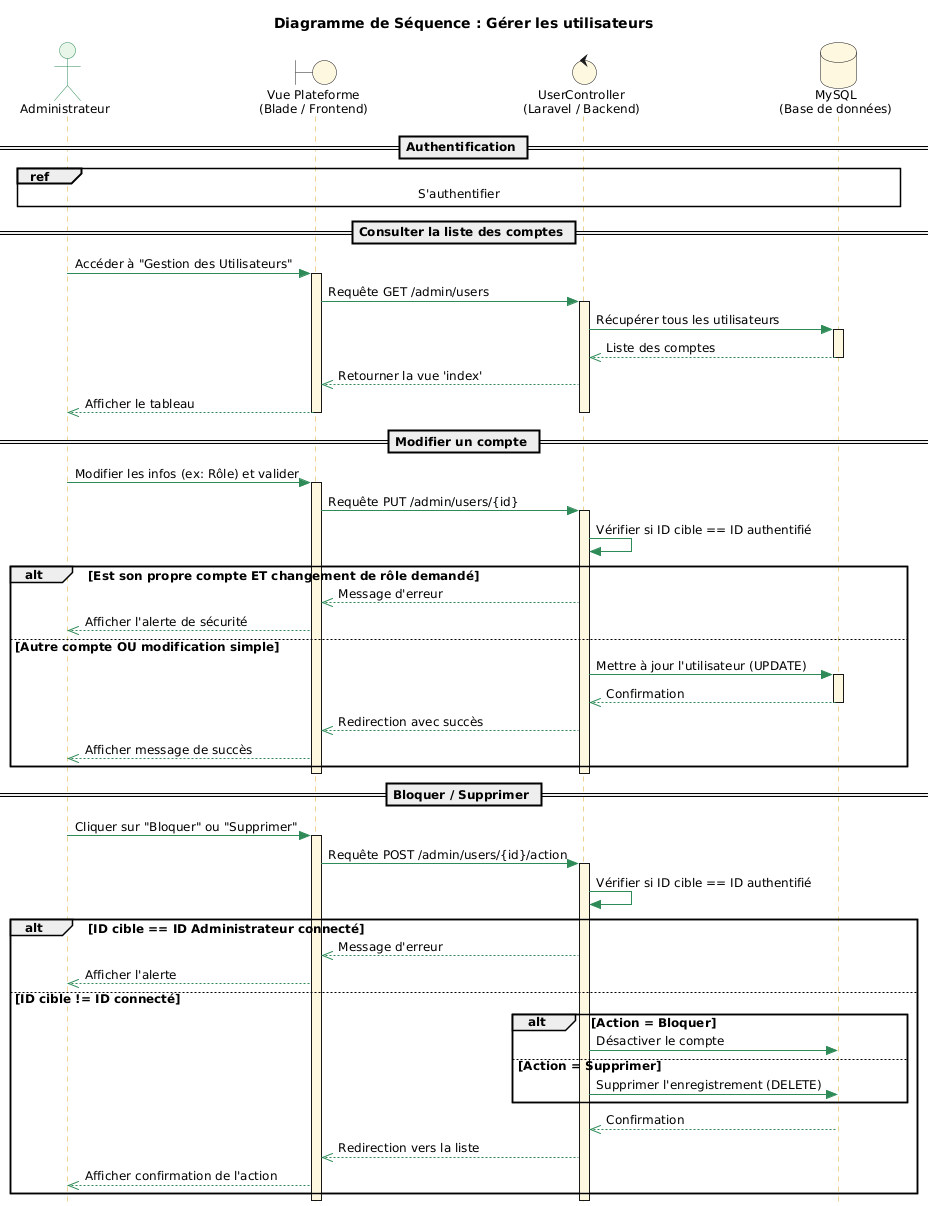

The diagram above was rendered by PlantUML. Its source (embedded in the PNG):
@startuml
title Diagramme de Séquence : Gérer les utilisateurs

skinparam style strictuml
skinparam shadowing false
skinparam DefaultFontSize 12

skinparam sequence {
    ArrowColor #2E8B57
    LifeLineBorderColor #DAA520
    LifeLineBackgroundColor #FFF8E1
    
    ParticipantBackgroundColor #FFF8E1
    ParticipantBorderColor #DAA520
    ParticipantFontSize 14
    
    ActorBackgroundColor #E8F5E9
    ActorBorderColor #2E8B57
    
    ' Force la couleur noire pour tous les textes des groupes (alt, else...)
    GroupHeaderFontColor #000000
    GroupFontColor #000000
}

actor "Administrateur" as A #E8F5E9
boundary "Vue Plateforme\n(Blade / Frontend)" as Vue #FFF8E1
control "UserController\n(Laravel / Backend)" as Ctrl #FFF8E1
database "MySQL\n(Base de données)" as DB #FFF8E1

== Authentification ==
ref over A, DB : S'authentifier

== Consulter la liste des comptes ==

A -> Vue : Accéder à "Gestion des Utilisateurs"
activate Vue

Vue -> Ctrl : Requête GET /admin/users
activate Ctrl

    Ctrl -> DB : Récupérer tous les utilisateurs
    activate DB
    DB -->> Ctrl : Liste des comptes
    deactivate DB
    
    Ctrl -->> Vue : Retourner la vue 'index'
    Vue -->> A : Afficher le tableau
deactivate Ctrl
deactivate Vue

== Modifier un compte ==

A -> Vue : Modifier les infos (ex: Rôle) et valider
activate Vue

Vue -> Ctrl : Requête PUT /admin/users/{id}
activate Ctrl

    Ctrl -> Ctrl : Vérifier si ID cible == ID authentifié
    
    alt Est son propre compte ET changement de rôle demandé
        Ctrl -->> Vue : Message d'erreur
        Vue -->> A : Afficher l'alerte de sécurité
        
    else Autre compte OU modification simple
        Ctrl -> DB : Mettre à jour l'utilisateur (UPDATE)
        activate DB
        DB -->> Ctrl : Confirmation
        deactivate DB
        
        Ctrl -->> Vue : Redirection avec succès
        Vue -->> A : Afficher message de succès
    end
deactivate Ctrl
deactivate Vue

== Bloquer / Supprimer ==

A -> Vue : Cliquer sur "Bloquer" ou "Supprimer"
activate Vue

Vue -> Ctrl : Requête POST /admin/users/{id}/action
activate Ctrl

    Ctrl -> Ctrl : Vérifier si ID cible == ID authentifié
    
    alt ID cible == ID Administrateur connecté
        Ctrl -->> Vue : Message d'erreur
        Vue -->> A : Afficher l'alerte
        
    else ID cible != ID connecté
        alt Action = Bloquer
            Ctrl -> DB : Désactiver le compte
        else Action = Supprimer
            Ctrl -> DB : Supprimer l'enregistrement (DELETE)
        end
        activate DB
        DB -->> Ctrl : Confirmation
        deactivate DB
        
        Ctrl -->> Vue : Redirection vers la liste
        Vue -->> A : Afficher confirmation de l'action
    end

deactivate Ctrl
deactivate Vue
@enduml